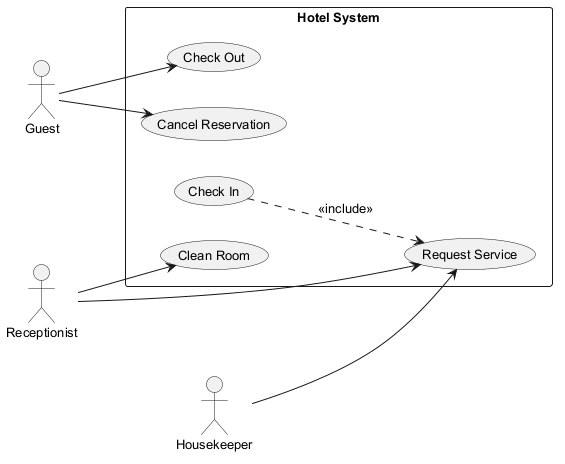

The diagram above was rendered by PlantUML. Its source (embedded in the PNG):
@startuml
skinparam monochrome true
skinparam defaultFontSize 13
left to right direction
actor "Guest" as G
actor "Receptionist" as R
actor "Housekeeper" as H
rectangle "Hotel System" {
  usecase "Check Out" as UC_CheckOut
  usecase "Clean Room" as UC_CleanRoom
  usecase "Check In" as UC_CheckIn
  usecase "Request Service" as UC_RequestService
  usecase "Cancel Reservation" as UC_CancelReservation
}
G --> UC_CheckOut
G --> UC_CancelReservation
R --> UC_CleanRoom
R --> UC_RequestService
H --> UC_RequestService
UC_CheckIn ..> UC_RequestService : <<include>>
@enduml